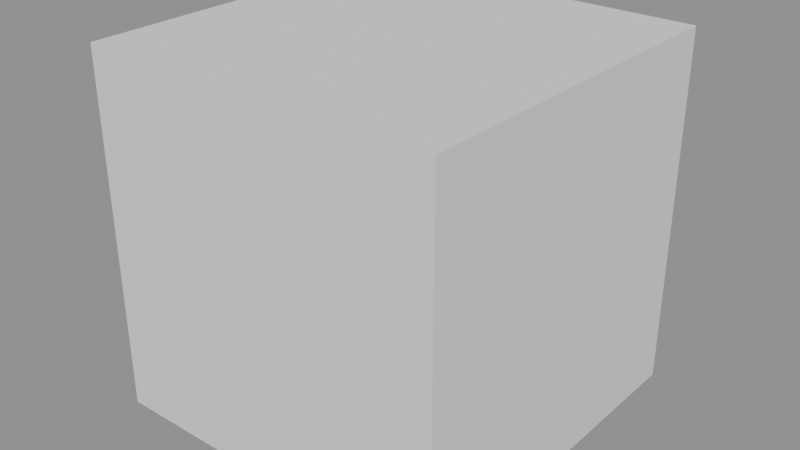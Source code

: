 # Source: Tumbleweed.blend  (saved by Blender 4.5.90; exported with 4.5.12 LTS)
import bpy
from mathutils import Matrix  # noqa: F401  (used for matrix-valued properties, if any)

bpy.ops.wm.read_factory_settings(use_empty=True)
scene = bpy.context.scene
scene.name = 'Temp_GasPump'

# ---- meshes
me_cube = bpy.data.meshes.new('Cube')
me_cube.from_pydata([(-1.0, -1.0, -1.0), (-1.0, -1.0, 1.0), (-1.0, 1.0, -1.0), (-1.0, 1.0, 1.0), (1.0, -1.0, -1.0), (1.0, -1.0, 1.0), (1.0, 1.0, -1.0), (1.0, 1.0, 1.0)], [], [(0, 1, 3, 2), (2, 3, 7, 6), (6, 7, 5, 4), (4, 5, 1, 0), (2, 6, 4, 0), (7, 3, 1, 5)])
_uv = me_cube.uv_layers.new(name='UVMap')
_uv.uv.foreach_set('vector', [0.375, 0.0, 0.625, 0.0, 0.625, 0.25, 0.375, 0.25, 0.375, 0.25, 0.625, 0.25, 0.625, 0.5, 0.375, 0.5, 0.375, 0.5, 0.625, 0.5, 0.625, 0.75, 0.375, 0.75, 0.375, 0.75, 0.625, 0.75, 0.625, 1.0, 0.375, 1.0, 0.125, 0.5, 0.375, 0.5, 0.375, 0.75, 0.125, 0.75, 0.625, 0.5, 0.875, 0.5, 0.875, 0.75, 0.625, 0.75])
me_cube.update()

# ---- objects
ob_cube = bpy.data.objects.new('Cube', me_cube)

# ---- transforms, parenting, visibility, modifiers, constraints
ob_cube.location = (0.0, 0.0, 1.0)

# ---- collection membership
scene.collection.objects.link(ob_cube)

# ---- scene / render settings (as saved in the file)
scene.frame_start = 1; scene.frame_end = 250; scene.frame_set(1)
scene.render.engine = 'BLENDER_EEVEE_NEXT'
scene.render.image_settings.exr_codec = 'NONE'
scene.render.simplify_subdivision_render = 0
scene.render.simplify_child_particles_render = 0.0
scene.eevee.use_volume_custom_range = False
scene.eevee.use_fast_gi = False
scene.eevee.use_shadows = False
scene.view_settings.white_balance_temperature = 0.0
scene.view_settings.white_balance_tint = 0.0
scene.view_settings.white_balance_whitepoint = (2.97, 0.5193, -0.0414)
bpy.context.view_layer.update()

# ---- added for rendering (the .blend has no active camera and no usable light): camera, sun + grey world if the file has none
cam_auto = bpy.data.cameras.new('AutoCamera')
cam_auto.lens = 50.0
cam_auto.sensor_width = 36.0
cam_auto.clip_end = 1000.0
ob_auto_camera = bpy.data.objects.new('AutoCamera', cam_auto)
scene.collection.objects.link(ob_auto_camera)
ob_auto_camera.location = (3.20507, -3.84609, 3.56406)
ob_auto_camera.rotation_euler = (1.09748, -7.21219e-08, 0.694738)
scene.camera = ob_auto_camera
light_auto_sun = bpy.data.lights.new('AutoSun', 'SUN')
light_auto_sun.energy = 3.0
light_auto_sun.angle = 0.0523599
ob_auto_sun = bpy.data.objects.new('AutoSun', light_auto_sun)
scene.collection.objects.link(ob_auto_sun)
ob_auto_sun.rotation_euler = (0.872665, 0.174533, 0.523599)
if scene.world is None:
    world_auto = bpy.data.worlds.new('AutoWorld')
    world_auto.color = (0.3, 0.3, 0.3)
    scene.world = world_auto
bpy.context.view_layer.update()
